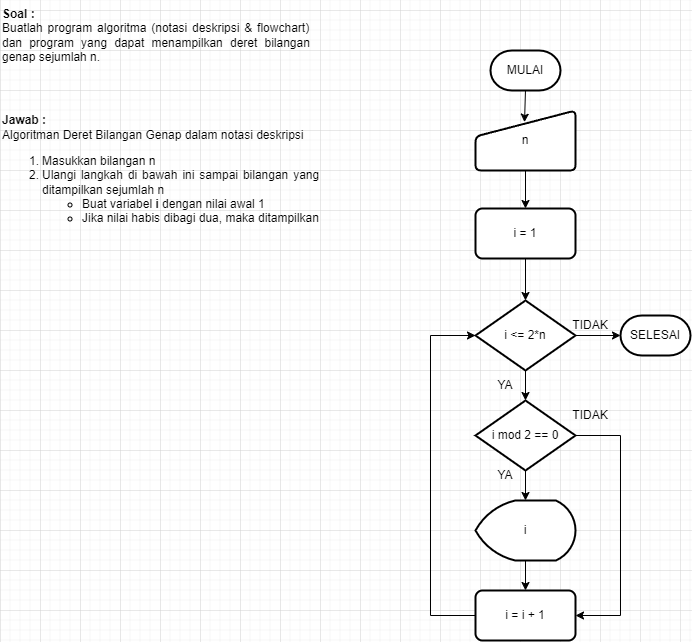

The diagram above was exported from draw.io. Its source (the exported page's mxGraphModel, read from the mxfile embedded in the PNG):
<mxGraphModel dx="1097" dy="769" grid="1" gridSize="10" guides="1" tooltips="1" connect="1" arrows="1" fold="1" page="1" pageScale="1" pageWidth="850" pageHeight="1100" math="0" shadow="0">
  <root>
    <mxCell id="0" />
    <mxCell id="1" parent="0" />
    <mxCell id="S2x7iKXX8j56_9YAVV46-1" value="&lt;div style=&quot;text-align: justify;&quot;&gt;&lt;span style=&quot;background-color: initial;&quot;&gt;&lt;b&gt;Soal :&lt;/b&gt;&lt;/span&gt;&lt;/div&gt;&lt;div style=&quot;text-align: justify;&quot;&gt;&lt;span style=&quot;background-color: initial;&quot;&gt;Buatlah program algoritma (notasi deskripsi &amp;amp; flowchart) dan program yang dapat menampilkan deret bilangan genap sejumlah n.&lt;/span&gt;&lt;/div&gt;" style="text;html=1;strokeColor=none;fillColor=none;align=left;verticalAlign=middle;whiteSpace=wrap;rounded=0;" vertex="1" parent="1">
      <mxGeometry x="80" y="30" width="310" height="70" as="geometry" />
    </mxCell>
    <mxCell id="S2x7iKXX8j56_9YAVV46-2" value="&lt;div style=&quot;text-align: justify;&quot;&gt;&lt;span style=&quot;background-color: initial;&quot;&gt;&lt;b&gt;Jawab :&lt;/b&gt;&lt;/span&gt;&lt;/div&gt;&lt;div style=&quot;text-align: justify;&quot;&gt;&lt;span style=&quot;background-color: initial;&quot;&gt;Algoritman Deret Bilangan Genap dalam notasi deskripsi&lt;/span&gt;&lt;/div&gt;&lt;ol&gt;&lt;li style=&quot;text-align: justify;&quot;&gt;Masukkan bilangan n&lt;/li&gt;&lt;li style=&quot;text-align: justify;&quot;&gt;Ulangi langkah di bawah ini sampai bilangan yang ditampilkan sejumlah n&lt;/li&gt;&lt;ul&gt;&lt;li style=&quot;text-align: justify;&quot;&gt;Buat variabel &lt;b&gt;i&lt;/b&gt;&amp;nbsp;dengan nilai awal 1&lt;/li&gt;&lt;li style=&quot;text-align: justify;&quot;&gt;Jika nilai habis dibagi dua, maka ditampilkan&lt;/li&gt;&lt;/ul&gt;&lt;/ol&gt;" style="text;html=1;strokeColor=none;fillColor=none;align=left;verticalAlign=middle;whiteSpace=wrap;rounded=0;" vertex="1" parent="1">
      <mxGeometry x="80" y="140" width="320" height="130" as="geometry" />
    </mxCell>
    <mxCell id="S2x7iKXX8j56_9YAVV46-5" style="edgeStyle=orthogonalEdgeStyle;rounded=0;orthogonalLoop=1;jettySize=auto;html=1;exitX=0.5;exitY=1;exitDx=0;exitDy=0;exitPerimeter=0;entryX=0.49;entryY=0.194;entryDx=0;entryDy=0;entryPerimeter=0;" edge="1" parent="1" source="S2x7iKXX8j56_9YAVV46-3" target="S2x7iKXX8j56_9YAVV46-4">
      <mxGeometry relative="1" as="geometry" />
    </mxCell>
    <mxCell id="S2x7iKXX8j56_9YAVV46-3" value="MULAI" style="strokeWidth=2;html=1;shape=mxgraph.flowchart.terminator;whiteSpace=wrap;" vertex="1" parent="1">
      <mxGeometry x="570" y="80" width="70" height="40" as="geometry" />
    </mxCell>
    <mxCell id="S2x7iKXX8j56_9YAVV46-7" style="edgeStyle=orthogonalEdgeStyle;rounded=0;orthogonalLoop=1;jettySize=auto;html=1;exitX=0.5;exitY=1;exitDx=0;exitDy=0;entryX=0.5;entryY=0;entryDx=0;entryDy=0;" edge="1" parent="1" source="S2x7iKXX8j56_9YAVV46-4" target="S2x7iKXX8j56_9YAVV46-6">
      <mxGeometry relative="1" as="geometry" />
    </mxCell>
    <mxCell id="S2x7iKXX8j56_9YAVV46-4" value="n" style="html=1;strokeWidth=2;shape=manualInput;whiteSpace=wrap;rounded=1;size=26;arcSize=11;" vertex="1" parent="1">
      <mxGeometry x="555" y="140" width="100" height="60" as="geometry" />
    </mxCell>
    <mxCell id="S2x7iKXX8j56_9YAVV46-9" style="edgeStyle=orthogonalEdgeStyle;rounded=0;orthogonalLoop=1;jettySize=auto;html=1;exitX=0.5;exitY=1;exitDx=0;exitDy=0;entryX=0.5;entryY=0;entryDx=0;entryDy=0;entryPerimeter=0;" edge="1" parent="1" source="S2x7iKXX8j56_9YAVV46-6" target="S2x7iKXX8j56_9YAVV46-8">
      <mxGeometry relative="1" as="geometry" />
    </mxCell>
    <mxCell id="S2x7iKXX8j56_9YAVV46-6" value="i = 1" style="rounded=1;whiteSpace=wrap;html=1;absoluteArcSize=1;arcSize=14;strokeWidth=2;" vertex="1" parent="1">
      <mxGeometry x="555" y="238" width="100" height="50" as="geometry" />
    </mxCell>
    <mxCell id="S2x7iKXX8j56_9YAVV46-11" style="edgeStyle=orthogonalEdgeStyle;rounded=0;orthogonalLoop=1;jettySize=auto;html=1;exitX=0.5;exitY=1;exitDx=0;exitDy=0;exitPerimeter=0;entryX=0.5;entryY=0;entryDx=0;entryDy=0;entryPerimeter=0;" edge="1" parent="1" source="S2x7iKXX8j56_9YAVV46-8" target="S2x7iKXX8j56_9YAVV46-10">
      <mxGeometry relative="1" as="geometry" />
    </mxCell>
    <mxCell id="S2x7iKXX8j56_9YAVV46-18" style="edgeStyle=orthogonalEdgeStyle;rounded=0;orthogonalLoop=1;jettySize=auto;html=1;exitX=1;exitY=0.5;exitDx=0;exitDy=0;exitPerimeter=0;entryX=0;entryY=0.5;entryDx=0;entryDy=0;entryPerimeter=0;" edge="1" parent="1" source="S2x7iKXX8j56_9YAVV46-8" target="S2x7iKXX8j56_9YAVV46-17">
      <mxGeometry relative="1" as="geometry" />
    </mxCell>
    <mxCell id="S2x7iKXX8j56_9YAVV46-8" value="i &amp;lt;= 2*n" style="strokeWidth=2;html=1;shape=mxgraph.flowchart.decision;whiteSpace=wrap;" vertex="1" parent="1">
      <mxGeometry x="555" y="330" width="100" height="70" as="geometry" />
    </mxCell>
    <mxCell id="S2x7iKXX8j56_9YAVV46-15" style="edgeStyle=orthogonalEdgeStyle;rounded=0;orthogonalLoop=1;jettySize=auto;html=1;exitX=0.5;exitY=1;exitDx=0;exitDy=0;exitPerimeter=0;entryX=0.5;entryY=0;entryDx=0;entryDy=0;entryPerimeter=0;" edge="1" parent="1" source="S2x7iKXX8j56_9YAVV46-10" target="S2x7iKXX8j56_9YAVV46-13">
      <mxGeometry relative="1" as="geometry" />
    </mxCell>
    <mxCell id="S2x7iKXX8j56_9YAVV46-20" style="edgeStyle=orthogonalEdgeStyle;rounded=0;orthogonalLoop=1;jettySize=auto;html=1;exitX=1;exitY=0.5;exitDx=0;exitDy=0;exitPerimeter=0;entryX=1;entryY=0.5;entryDx=0;entryDy=0;" edge="1" parent="1" source="S2x7iKXX8j56_9YAVV46-10" target="S2x7iKXX8j56_9YAVV46-14">
      <mxGeometry relative="1" as="geometry">
        <Array as="points">
          <mxPoint x="700" y="465" />
          <mxPoint x="700" y="645" />
        </Array>
      </mxGeometry>
    </mxCell>
    <mxCell id="S2x7iKXX8j56_9YAVV46-10" value="i mod 2 == 0" style="strokeWidth=2;html=1;shape=mxgraph.flowchart.decision;whiteSpace=wrap;" vertex="1" parent="1">
      <mxGeometry x="555" y="430" width="100" height="70" as="geometry" />
    </mxCell>
    <mxCell id="S2x7iKXX8j56_9YAVV46-16" style="edgeStyle=orthogonalEdgeStyle;rounded=0;orthogonalLoop=1;jettySize=auto;html=1;exitX=0.5;exitY=1;exitDx=0;exitDy=0;exitPerimeter=0;entryX=0.5;entryY=0;entryDx=0;entryDy=0;" edge="1" parent="1" source="S2x7iKXX8j56_9YAVV46-13" target="S2x7iKXX8j56_9YAVV46-14">
      <mxGeometry relative="1" as="geometry" />
    </mxCell>
    <mxCell id="S2x7iKXX8j56_9YAVV46-13" value="i" style="strokeWidth=2;html=1;shape=mxgraph.flowchart.display;whiteSpace=wrap;" vertex="1" parent="1">
      <mxGeometry x="555" y="530" width="100" height="60" as="geometry" />
    </mxCell>
    <mxCell id="S2x7iKXX8j56_9YAVV46-19" style="edgeStyle=orthogonalEdgeStyle;rounded=0;orthogonalLoop=1;jettySize=auto;html=1;exitX=0;exitY=0.5;exitDx=0;exitDy=0;entryX=0;entryY=0.5;entryDx=0;entryDy=0;entryPerimeter=0;" edge="1" parent="1" source="S2x7iKXX8j56_9YAVV46-14" target="S2x7iKXX8j56_9YAVV46-8">
      <mxGeometry relative="1" as="geometry">
        <mxPoint x="500" y="360" as="targetPoint" />
        <Array as="points">
          <mxPoint x="510" y="645" />
          <mxPoint x="510" y="365" />
        </Array>
      </mxGeometry>
    </mxCell>
    <mxCell id="S2x7iKXX8j56_9YAVV46-14" value="i = i + 1" style="rounded=1;whiteSpace=wrap;html=1;absoluteArcSize=1;arcSize=14;strokeWidth=2;" vertex="1" parent="1">
      <mxGeometry x="555" y="620" width="100" height="50" as="geometry" />
    </mxCell>
    <mxCell id="S2x7iKXX8j56_9YAVV46-17" value="SELESAI" style="strokeWidth=2;html=1;shape=mxgraph.flowchart.terminator;whiteSpace=wrap;" vertex="1" parent="1">
      <mxGeometry x="700" y="345" width="70" height="40" as="geometry" />
    </mxCell>
    <mxCell id="S2x7iKXX8j56_9YAVV46-21" value="TIDAK" style="text;html=1;strokeColor=none;fillColor=none;align=center;verticalAlign=middle;whiteSpace=wrap;rounded=0;" vertex="1" parent="1">
      <mxGeometry x="640" y="340" width="60" height="30" as="geometry" />
    </mxCell>
    <mxCell id="S2x7iKXX8j56_9YAVV46-22" value="TIDAK" style="text;html=1;strokeColor=none;fillColor=none;align=center;verticalAlign=middle;whiteSpace=wrap;rounded=0;" vertex="1" parent="1">
      <mxGeometry x="640" y="430" width="60" height="30" as="geometry" />
    </mxCell>
    <mxCell id="S2x7iKXX8j56_9YAVV46-23" value="YA" style="text;html=1;strokeColor=none;fillColor=none;align=center;verticalAlign=middle;whiteSpace=wrap;rounded=0;" vertex="1" parent="1">
      <mxGeometry x="555" y="400" width="60" height="30" as="geometry" />
    </mxCell>
    <mxCell id="S2x7iKXX8j56_9YAVV46-24" value="YA" style="text;html=1;strokeColor=none;fillColor=none;align=center;verticalAlign=middle;whiteSpace=wrap;rounded=0;" vertex="1" parent="1">
      <mxGeometry x="555" y="490" width="60" height="30" as="geometry" />
    </mxCell>
  </root>
</mxGraphModel>